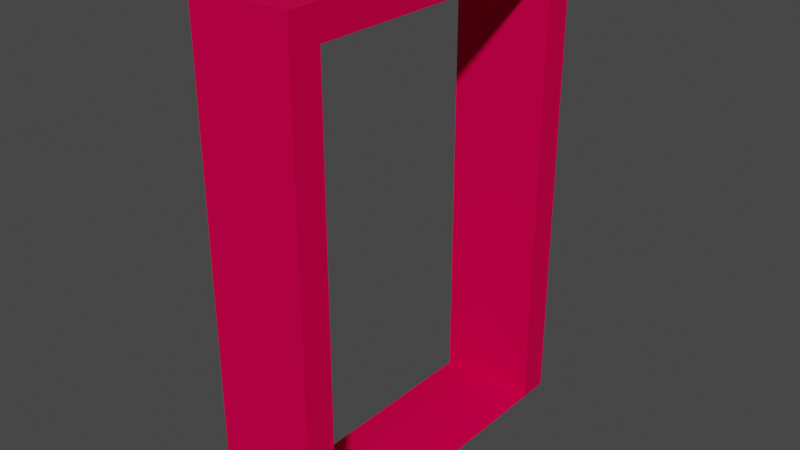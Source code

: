 # Source: C10L1_Props.blend  (saved by Blender 3.5.10; exported with 4.5.12 LTS)
import bpy
from mathutils import Matrix  # noqa: F401  (used for matrix-valued properties, if any)

bpy.ops.wm.read_factory_settings(use_empty=True)
scene = bpy.context.scene
scene.name = 'Scene'

# ---- collections
col_hourglass = bpy.data.collections.new('Hourglass'); scene.collection.children.link(col_hourglass)

# ---- images (referenced by path relative to the original .blend; pixels are not part of the script)
import os
ASSET_DIR = os.environ.get("B2B_ASSET_DIR", "")  # directory of the original .blend (textures are referenced by path, not embedded)
HERE = os.path.dirname(os.path.abspath(__file__))  # packed textures are extracted next to this script under _unpacked/

def load_image(name, relpath, width, height, colorspace="sRGB"):
    """Load a texture the original file referenced (path relative to the .blend, or extracted next to this script)."""
    p = next((c for c in (os.path.join(HERE, relpath), os.path.join(ASSET_DIR, relpath)) if relpath and os.path.exists(c)), "")
    if p:
        img = bpy.data.images.load(p, check_existing=True)
        img.name = name
    else:  # same state as the original file: an image datablock whose file is absent (Cycles renders it pink)
        img = bpy.data.images.new(name, width, height)
        img.source = "FILE"
        img.filepath = "//" + (relpath or name)
    img.colorspace_settings.name = colorspace
    return img
img_tx_grayplank_flooring_200_png = load_image('tx_grayplank_flooring_200.png', 'tx_grayplank_flooring_200.png', 1024, 1024, 'sRGB')

# ---- materials (node trees are filled in below, after node groups)
mat_uv_wood = bpy.data.materials.new('uv_wood')
mat_uv_wood.use_transparent_shadow = False

# ---- node groups
ng_auto_smooth = bpy.data.node_groups.new('Auto Smooth', 'GeometryNodeTree')
_s = ng_auto_smooth.interface.new_socket(name='Geometry', in_out='OUTPUT', socket_type='NodeSocketGeometry')
_s = ng_auto_smooth.interface.new_socket(name='Geometry', in_out='INPUT', socket_type='NodeSocketGeometry')
_s = ng_auto_smooth.interface.new_socket(name='Angle', in_out='INPUT', socket_type='NodeSocketFloat')
_s.subtype = 'ANGLE'
_s.min_value = 0.0
_s.max_value = 3.142
ng_auto_smooth.is_modifier = True
_N = ng_auto_smooth.nodes; _L = ng_auto_smooth.links
n0 = _N.new('NodeGroupOutput'); n0.name = 'Group Output'; n0.location = (480, -100)
n1 = _N.new('NodeGroupInput'); n1.name = 'Group Input'; n1.location = (-420, -300)
n2 = _N.new('NodeGroupInput'); n2.name = 'Group Input.001'; n2.location = (-60, -100)
n3 = _N.new('GeometryNodeSetShadeSmooth'); n3.name = 'Set Shade Smooth'; n3.location = (120, -100)
n3.domain = 'EDGE'
n4 = _N.new('GeometryNodeSetShadeSmooth'); n4.name = 'Set Shade Smooth.001'; n4.location = (300, -100)
n5 = _N.new('GeometryNodeInputMeshEdgeAngle'); n5.name = 'Edge Angle'; n5.location = (-420, -220)
n6 = _N.new('GeometryNodeInputEdgeSmooth'); n6.name = 'Is Edge Smooth'; n6.location = (-60, -160)
n7 = _N.new('GeometryNodeInputShadeSmooth'); n7.name = 'Is Face Smooth'; n7.location = (-240, -340)
n8 = _N.new('FunctionNodeBooleanMath'); n8.name = 'Boolean Math'; n8.location = (-60, -220)
n9 = _N.new('FunctionNodeCompare'); n9.name = 'Compare'; n9.location = (-240, -180)
n9.operation = 'LESS_EQUAL'
_L.new(n5.outputs[0], n9.inputs[0])
_L.new(n4.outputs[0], n0.inputs[0])
_L.new(n1.outputs[1], n9.inputs[1])
_L.new(n9.outputs[0], n8.inputs[0])
_L.new(n7.outputs[0], n8.inputs[1])
_L.new(n2.outputs[0], n3.inputs[0])
_L.new(n6.outputs[0], n3.inputs[1])
_L.new(n3.outputs[0], n4.inputs[0])
_L.new(n8.outputs[0], n3.inputs[2])
n0.is_active_output = True

# ---- material node trees
mat_uv_wood.use_nodes = True; mat_uv_wood.node_tree.nodes.clear()
_N = mat_uv_wood.node_tree.nodes; _L = mat_uv_wood.node_tree.links
n0 = _N.new('ShaderNodeBsdfPrincipled'); n0.name = 'Principled BSDF'; n0.location = (10, 300)
n0.distribution = 'GGX'
n0.subsurface_method = 'RANDOM_WALK_SKIN'
n0.inputs[3].default_value = 1.45
n0.inputs[13].default_value = 0.03182
n0.inputs[27].default_value = (0.0, 0.0, 0.0, 1.0)
n0.inputs[28].default_value = 1.0
n1 = _N.new('ShaderNodeOutputMaterial'); n1.name = 'Material Output'; n1.location = (300, 300)
n2 = _N.new('ShaderNodeTexImage'); n2.name = 'Image Texture'; n2.location = (-722, 305)
n2.image = img_tx_grayplank_flooring_200_png
n3 = _N.new('ShaderNodeVectorMath'); n3.name = 'Vector Math'; n3.location = (-210, 343)
n3.operation = 'MULTIPLY'
n4 = _N.new('ShaderNodeRGB'); n4.name = 'RGB'; n4.location = (-421, 166)
n4.outputs[0].default_value = (0.7484, 0.3783, 0.06773, 1.0)
_L.new(n0.outputs[0], n1.inputs[0])
_L.new(n3.outputs[0], n0.inputs[0])
_L.new(n2.outputs[0], n3.inputs[0])
_L.new(n4.outputs[0], n3.inputs[1])
n1.is_active_output = True

# ---- world
world_world = bpy.data.worlds.new('World'); scene.world = world_world
world_world.use_nodes = True; world_world.node_tree.nodes.clear()
_N = world_world.node_tree.nodes; _L = world_world.node_tree.links
n0 = _N.new('ShaderNodeOutputWorld'); n0.name = 'World Output'; n0.location = (300, 300)
n1 = _N.new('ShaderNodeBackground'); n1.name = 'Background'; n1.location = (10, 300)
n1.inputs[0].default_value = (0.05088, 0.05088, 0.05088, 1.0)
_L.new(n1.outputs[0], n0.inputs[0])
n0.is_active_output = True
world_world.color = (0.05088, 0.05088, 0.05088)
world_world.use_sun_shadow = False
world_world.sun_shadow_jitter_overblur = 0.0

# ---- meshes
me_plane_010 = bpy.data.meshes.new('Plane.010')
me_plane_010.from_pydata([(-0.125, -0.95, 0.02), (-0.125, 0.95, 0.02), (-0.125, -0.95, 2.99), (-0.125, 0.95, 2.99), (-0.325, -0.95, 0.0), (-0.325, 0.95, 0.0), (-0.325, -0.95, 2.99), (-0.325, 0.95, 2.99), (-0.325, -1.15, 0.0), (-0.325, -1.15, 2.99), (-0.325, 1.15, 0.0), (-0.325, 1.15, 2.99), (-0.325, -0.95, 3.19), (-0.325, 0.95, 3.19), (-0.325, -1.15, 3.19), (-0.325, 1.15, 3.19), (0.325, -1.15, 0.0), (0.325, -1.15, 2.99), (0.325, 1.15, 2.99), (0.325, -0.95, 3.19), (0.325, -1.15, 3.19), (0.125, -0.95, 0.02), (0.125, 0.95, 0.02), (0.125, 0.95, 2.99), (0.125, -0.95, 2.99), (0.325, 0.95, 0.0), (0.325, -0.95, 0.0), (0.325, 0.95, 2.99), (0.325, -0.95, 2.99), (0.325, 1.15, 0.0), (0.325, 0.95, 3.19), (0.325, 1.15, 3.19)], [], [(3, 2, 6, 7), (2, 0, 4, 6), (1, 3, 7, 5), (0, 1, 5, 4), (6, 4, 8, 9), (5, 7, 11, 10), (11, 7, 13, 15), (6, 9, 14, 12), (7, 6, 12, 13), (11, 15, 31, 18), (12, 14, 20, 19), (10, 11, 18, 29), (14, 9, 17, 20), (15, 13, 30, 31), (13, 12, 19, 30), (9, 8, 16, 17), (3, 1, 22, 23), (1, 0, 21, 22), (2, 3, 23, 24), (0, 2, 24, 21), (24, 23, 27, 28), (23, 22, 25, 27), (21, 24, 28, 26), (22, 21, 26, 25), (27, 25, 29, 18), (26, 28, 17, 16), (17, 28, 19, 20), (27, 18, 31, 30), (28, 27, 30, 19)])
_uv = me_plane_010.uv_layers.new(name='UVMap')
_uv.uv.foreach_set('vector', [0.5, 1.0, 0.5, 0.0, 0.4, 0.0, 0.4, 1.0, 0.5, 1.99, 0.5, 0.5, 0.4, 0.49, 0.4, 1.99, 0.5, 0.5, 0.5, 1.99, 0.4, 1.99, 0.4, 0.49, 0.5, 0.0, 0.5, 1.0, 0.4, 1.0, 0.4, 0.0, 0.0, 1.99, 0.0, 0.49, -0.1, 0.49, -0.1, 1.99, 1.0, 0.49, 1.0, 1.99, 1.1, 1.99, 1.1, 0.49, 1.1, 1.99, 1.0, 1.99, 1.0, 2.09, 1.1, 2.09, 0.0, 1.99, -0.1, 1.99, -0.1, 2.09, 0.0, 2.09, 1.0, 1.99, 0.0, 1.99, 0.0, 2.09, 1.0, 2.09, 0.4, 1.99, 0.4, 2.09, 0.725, 2.09, 0.725, 1.99, 0.4, 0.0, 0.4, -0.1, 0.725, -0.1, 0.725, 0.0, 0.4, 0.49, 0.4, 1.99, 0.725, 1.99, 0.725, 0.49, 0.4, 2.09, 0.4, 1.99, 0.725, 1.99, 0.725, 2.09, 0.4, 1.1, 0.4, 1.0, 0.725, 1.0, 0.725, 1.1, 0.4, 1.0, 0.4, 0.0, 0.725, 0.0, 0.725, 1.0, 0.4, 1.99, 0.4, 0.49, 0.725, 0.49, 0.725, 1.99, 0.5, 1.99, 0.5, 0.5, 0.625, 0.5, 0.625, 1.99, 0.5, 1.0, 0.5, 0.0, 0.625, 0.0, 0.625, 1.0, 0.5, 0.0, 0.5, 1.0, 0.625, 1.0, 0.625, 0.0, 0.5, 0.5, 0.5, 1.99, 0.625, 1.99, 0.625, 0.5, 0.625, 0.0, 0.625, 1.0, 0.725, 1.0, 0.725, 0.0, 0.625, 1.99, 0.625, 0.5, 0.725, 0.49, 0.725, 1.99, 0.625, 0.5, 0.625, 1.99, 0.725, 1.99, 0.725, 0.49, 0.625, 1.0, 0.625, 0.0, 0.725, 0.0, 0.725, 1.0, 1.0, 1.99, 1.0, 0.49, 1.1, 0.49, 1.1, 1.99, 0.0, 0.49, 0.0, 1.99, -0.1, 1.99, -0.1, 0.49, -0.1, 1.99, 0.0, 1.99, 0.0, 2.09, -0.1, 2.09, 1.0, 1.99, 1.1, 1.99, 1.1, 2.09, 1.0, 2.09, 0.0, 1.99, 1.0, 1.99, 1.0, 2.09, 0.0, 2.09])
me_plane_010.materials.append(mat_uv_wood)
me_plane_010.update()

# ---- objects
ob_liminal_doorway = bpy.data.objects.new('Liminal_Doorway', me_plane_010)

# ---- transforms, parenting, visibility, modifiers, constraints
ob_liminal_doorway.location = (0.0, 0.0, 0.0)
_m = ob_liminal_doorway.modifiers.new('Auto Smooth', 'NODES')
_m.node_group = ng_auto_smooth
_gi = [s.identifier for s in ng_auto_smooth.interface.items_tree if s.item_type == 'SOCKET' and s.in_out == 'INPUT']
_m[_gi[1]] = 0.7854  # Angle

# ---- collection membership
scene.collection.objects.link(ob_liminal_doorway)

# ---- scene / render settings (as saved in the file)
scene.frame_start = 1; scene.frame_end = 250; scene.frame_set(0)
scene.render.engine = 'BLENDER_EEVEE_NEXT'
scene.cycles.sampling_pattern = 'TABULATED_SOBOL'
scene.cycles.use_light_tree = False
scene.view_settings.view_transform = 'Filmic'
bpy.context.view_layer.update()

# ---- added for rendering (the .blend has no active camera and no usable light): camera, sun
cam_auto = bpy.data.cameras.new('AutoCamera')
cam_auto.lens = 50.0
cam_auto.sensor_width = 36.0
cam_auto.clip_end = 1000.0
ob_auto_camera = bpy.data.objects.new('AutoCamera', cam_auto)
scene.collection.objects.link(ob_auto_camera)
ob_auto_camera.location = (3.68799, -4.42559, 4.54539)
ob_auto_camera.rotation_euler = (1.09748, -7.21219e-08, 0.694738)
scene.camera = ob_auto_camera
light_auto_sun = bpy.data.lights.new('AutoSun', 'SUN')
light_auto_sun.energy = 3.0
light_auto_sun.angle = 0.0523599
ob_auto_sun = bpy.data.objects.new('AutoSun', light_auto_sun)
scene.collection.objects.link(ob_auto_sun)
ob_auto_sun.rotation_euler = (0.872665, 0.174533, 0.523599)
bpy.context.view_layer.update()
